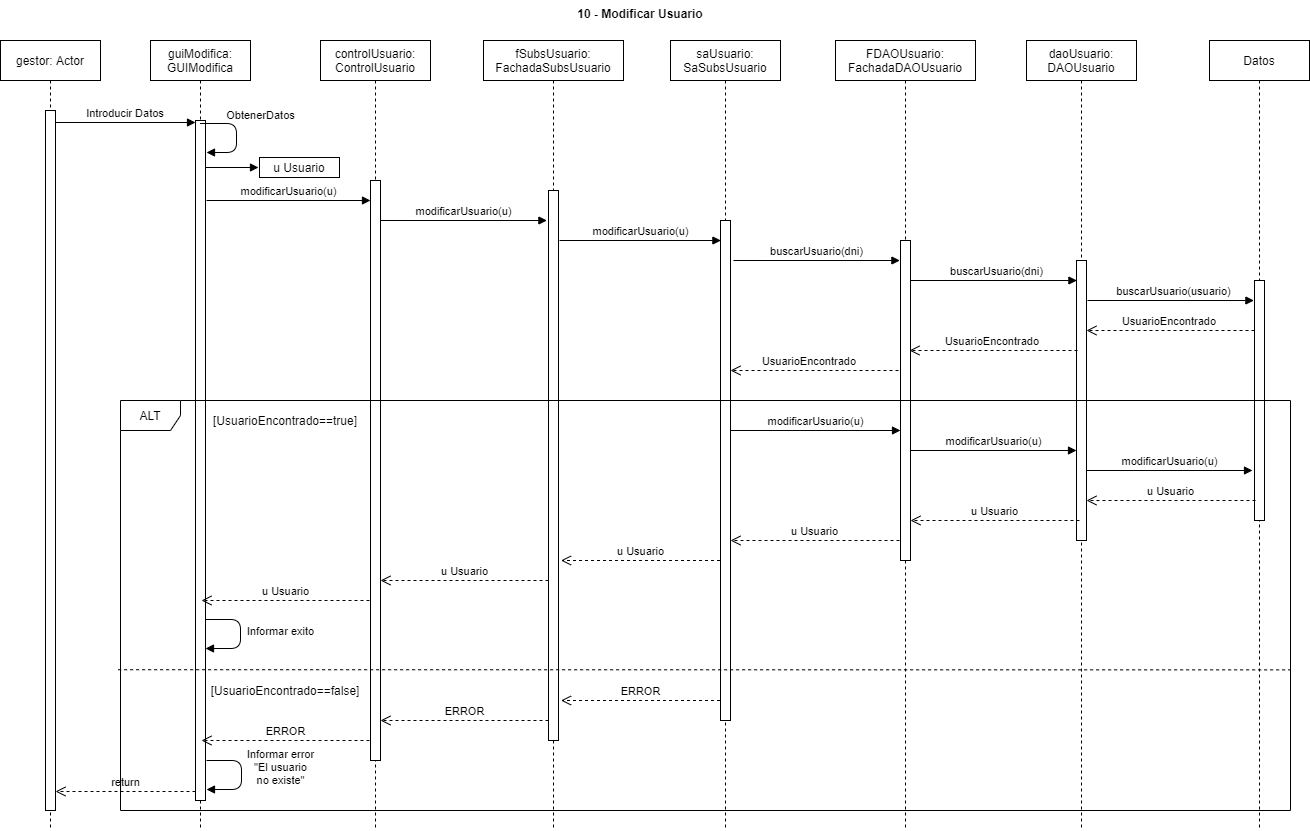

The diagram above was exported from draw.io. Its source (the exported page's mxGraphModel, read from the mxfile embedded in the PNG):
<mxGraphModel dx="1038" dy="633" grid="1" gridSize="10" guides="1" tooltips="1" connect="1" arrows="1" fold="1" page="1" pageScale="1" pageWidth="850" pageHeight="1100" math="0" shadow="0">
  <root>
    <mxCell id="0" />
    <mxCell id="1" parent="0" />
    <mxCell id="3nuBFxr9cyL0pnOWT2aG-1" value="gestor: Actor" style="shape=umlLifeline;perimeter=lifelinePerimeter;container=1;collapsible=0;recursiveResize=0;rounded=0;shadow=0;strokeWidth=1;" parent="1" vertex="1">
      <mxGeometry x="120" y="80" width="100" height="790" as="geometry" />
    </mxCell>
    <mxCell id="3nuBFxr9cyL0pnOWT2aG-2" value="" style="points=[];perimeter=orthogonalPerimeter;rounded=0;shadow=0;strokeWidth=1;" parent="3nuBFxr9cyL0pnOWT2aG-1" vertex="1">
      <mxGeometry x="45" y="70" width="10" height="700" as="geometry" />
    </mxCell>
    <mxCell id="3nuBFxr9cyL0pnOWT2aG-5" value="guiModifica:&#10;GUIModifica" style="shape=umlLifeline;perimeter=lifelinePerimeter;container=1;collapsible=0;recursiveResize=0;rounded=0;shadow=0;strokeWidth=1;" parent="1" vertex="1">
      <mxGeometry x="270" y="80" width="100" height="790" as="geometry" />
    </mxCell>
    <mxCell id="VJErUUqcHRR049kp6W0V-18" value="" style="html=1;points=[];perimeter=orthogonalPerimeter;" parent="3nuBFxr9cyL0pnOWT2aG-5" vertex="1">
      <mxGeometry x="45" y="80" width="10" height="680" as="geometry" />
    </mxCell>
    <mxCell id="VJErUUqcHRR049kp6W0V-20" value="ObtenerDatos" style="html=1;verticalAlign=bottom;endArrow=block;" parent="3nuBFxr9cyL0pnOWT2aG-5" edge="1">
      <mxGeometry x="-0.2208" y="24" width="80" relative="1" as="geometry">
        <mxPoint x="49.5" y="83" as="sourcePoint" />
        <mxPoint x="56" y="112" as="targetPoint" />
        <Array as="points">
          <mxPoint x="86" y="83" />
          <mxPoint x="86" y="112" />
        </Array>
        <mxPoint as="offset" />
      </mxGeometry>
    </mxCell>
    <mxCell id="eDzS6JIxlKDA6KhrccVk-14" value="Informar exito" style="html=1;verticalAlign=bottom;endArrow=block;" parent="3nuBFxr9cyL0pnOWT2aG-5" edge="1">
      <mxGeometry x="0.1313" y="40" width="80" relative="1" as="geometry">
        <mxPoint x="55" y="579" as="sourcePoint" />
        <mxPoint x="55" y="608" as="targetPoint" />
        <Array as="points">
          <mxPoint x="90" y="579" />
          <mxPoint x="90" y="608" />
        </Array>
        <mxPoint as="offset" />
      </mxGeometry>
    </mxCell>
    <mxCell id="3nuBFxr9cyL0pnOWT2aG-8" value="Introducir Datos" style="verticalAlign=bottom;endArrow=block;entryX=0;entryY=0;shadow=0;strokeWidth=1;" parent="1" edge="1">
      <mxGeometry relative="1" as="geometry">
        <mxPoint x="175" y="162.0000000000001" as="sourcePoint" />
        <mxPoint x="315" y="162.0000000000001" as="targetPoint" />
      </mxGeometry>
    </mxCell>
    <mxCell id="VJErUUqcHRR049kp6W0V-1" value="Datos" style="shape=umlLifeline;perimeter=lifelinePerimeter;container=1;collapsible=0;recursiveResize=0;rounded=0;shadow=0;strokeWidth=1;" parent="1" vertex="1">
      <mxGeometry x="1329" y="80" width="100" height="790" as="geometry" />
    </mxCell>
    <mxCell id="VJErUUqcHRR049kp6W0V-2" value="" style="points=[];perimeter=orthogonalPerimeter;rounded=0;shadow=0;strokeWidth=1;" parent="VJErUUqcHRR049kp6W0V-1" vertex="1">
      <mxGeometry x="45" y="240" width="10" height="240" as="geometry" />
    </mxCell>
    <mxCell id="VJErUUqcHRR049kp6W0V-3" value="controlUsuario:&#10;ControlUsuario" style="shape=umlLifeline;perimeter=lifelinePerimeter;container=1;collapsible=0;recursiveResize=0;rounded=0;shadow=0;strokeWidth=1;" parent="1" vertex="1">
      <mxGeometry x="440" y="80" width="110" height="790" as="geometry" />
    </mxCell>
    <mxCell id="VJErUUqcHRR049kp6W0V-4" value="" style="points=[];perimeter=orthogonalPerimeter;rounded=0;shadow=0;strokeWidth=1;" parent="VJErUUqcHRR049kp6W0V-3" vertex="1">
      <mxGeometry x="50" y="140" width="10" height="580" as="geometry" />
    </mxCell>
    <mxCell id="VJErUUqcHRR049kp6W0V-5" value="fSubsUsuario:&#10;FachadaSubsUsuario" style="shape=umlLifeline;perimeter=lifelinePerimeter;container=1;collapsible=0;recursiveResize=0;rounded=0;shadow=0;strokeWidth=1;" parent="1" vertex="1">
      <mxGeometry x="603" y="80" width="140" height="790" as="geometry" />
    </mxCell>
    <mxCell id="VJErUUqcHRR049kp6W0V-6" value="" style="points=[];perimeter=orthogonalPerimeter;rounded=0;shadow=0;strokeWidth=1;" parent="VJErUUqcHRR049kp6W0V-5" vertex="1">
      <mxGeometry x="65" y="150" width="10" height="550" as="geometry" />
    </mxCell>
    <mxCell id="VJErUUqcHRR049kp6W0V-7" value="saUsuario: &#10;SaSubsUsuario" style="shape=umlLifeline;perimeter=lifelinePerimeter;container=1;collapsible=0;recursiveResize=0;rounded=0;shadow=0;strokeWidth=1;" parent="1" vertex="1">
      <mxGeometry x="790" y="80" width="110" height="790" as="geometry" />
    </mxCell>
    <mxCell id="VJErUUqcHRR049kp6W0V-8" value="" style="points=[];perimeter=orthogonalPerimeter;rounded=0;shadow=0;strokeWidth=1;" parent="VJErUUqcHRR049kp6W0V-7" vertex="1">
      <mxGeometry x="50" y="180" width="10" height="500" as="geometry" />
    </mxCell>
    <mxCell id="VJErUUqcHRR049kp6W0V-9" value="FDAOUsuario: &#10;FachadaDAOUsuario" style="shape=umlLifeline;perimeter=lifelinePerimeter;container=1;collapsible=0;recursiveResize=0;rounded=0;shadow=0;strokeWidth=1;" parent="1" vertex="1">
      <mxGeometry x="955" y="80" width="140" height="790" as="geometry" />
    </mxCell>
    <mxCell id="VJErUUqcHRR049kp6W0V-10" value="" style="points=[];perimeter=orthogonalPerimeter;rounded=0;shadow=0;strokeWidth=1;" parent="VJErUUqcHRR049kp6W0V-9" vertex="1">
      <mxGeometry x="65" y="200" width="10" height="320" as="geometry" />
    </mxCell>
    <mxCell id="VJErUUqcHRR049kp6W0V-11" value="daoUsuario:&#10;DAOUsuario" style="shape=umlLifeline;perimeter=lifelinePerimeter;container=1;collapsible=0;recursiveResize=0;rounded=0;shadow=0;strokeWidth=1;" parent="1" vertex="1">
      <mxGeometry x="1146" y="80" width="110" height="790" as="geometry" />
    </mxCell>
    <mxCell id="VJErUUqcHRR049kp6W0V-12" value="" style="points=[];perimeter=orthogonalPerimeter;rounded=0;shadow=0;strokeWidth=1;" parent="VJErUUqcHRR049kp6W0V-11" vertex="1">
      <mxGeometry x="50" y="220" width="10" height="280" as="geometry" />
    </mxCell>
    <mxCell id="VJErUUqcHRR049kp6W0V-14" value="u Usuario" style="rounded=0;whiteSpace=wrap;html=1;" parent="1" vertex="1">
      <mxGeometry x="379" y="197" width="80" height="20" as="geometry" />
    </mxCell>
    <mxCell id="VJErUUqcHRR049kp6W0V-21" value="" style="html=1;verticalAlign=bottom;endArrow=block;entryX=0;entryY=0.5;entryDx=0;entryDy=0;" parent="1" edge="1">
      <mxGeometry width="80" relative="1" as="geometry">
        <mxPoint x="325" y="207" as="sourcePoint" />
        <mxPoint x="378" y="207" as="targetPoint" />
      </mxGeometry>
    </mxCell>
    <mxCell id="VJErUUqcHRR049kp6W0V-22" value="modificarUsuario(u)" style="html=1;verticalAlign=bottom;endArrow=block;" parent="1" target="VJErUUqcHRR049kp6W0V-4" edge="1">
      <mxGeometry width="80" relative="1" as="geometry">
        <mxPoint x="326" y="240" as="sourcePoint" />
        <mxPoint x="485.5" y="240" as="targetPoint" />
      </mxGeometry>
    </mxCell>
    <mxCell id="VJErUUqcHRR049kp6W0V-24" value="modificarUsuario(u)" style="html=1;verticalAlign=bottom;endArrow=block;exitX=0.98;exitY=0.451;exitDx=0;exitDy=0;exitPerimeter=0;entryX=0.12;entryY=0.499;entryDx=0;entryDy=0;entryPerimeter=0;" parent="1" edge="1">
      <mxGeometry width="80" relative="1" as="geometry">
        <mxPoint x="499.99999999999994" y="259.997" as="sourcePoint" />
        <mxPoint x="666.4000000000001" y="260.01000000000005" as="targetPoint" />
      </mxGeometry>
    </mxCell>
    <mxCell id="VJErUUqcHRR049kp6W0V-25" value="buscarUsuario(dni)" style="html=1;verticalAlign=bottom;endArrow=block;exitX=0.98;exitY=0.451;exitDx=0;exitDy=0;exitPerimeter=0;entryX=0.12;entryY=0.499;entryDx=0;entryDy=0;entryPerimeter=0;" parent="1" edge="1">
      <mxGeometry width="80" relative="1" as="geometry">
        <mxPoint x="853" y="299.99699999999996" as="sourcePoint" />
        <mxPoint x="1019.4000000000001" y="300.01" as="targetPoint" />
      </mxGeometry>
    </mxCell>
    <mxCell id="VJErUUqcHRR049kp6W0V-26" value="buscarUsuario(dni)" style="html=1;verticalAlign=bottom;endArrow=block;exitX=0.98;exitY=0.451;exitDx=0;exitDy=0;exitPerimeter=0;entryX=0.12;entryY=0.499;entryDx=0;entryDy=0;entryPerimeter=0;" parent="1" edge="1">
      <mxGeometry x="0.0385" width="80" relative="1" as="geometry">
        <mxPoint x="1030" y="319.99699999999996" as="sourcePoint" />
        <mxPoint x="1196.4" y="320.01" as="targetPoint" />
        <mxPoint as="offset" />
      </mxGeometry>
    </mxCell>
    <mxCell id="VJErUUqcHRR049kp6W0V-27" value="modificarUsuario(u)" style="html=1;verticalAlign=bottom;endArrow=block;entryX=0.12;entryY=0.499;entryDx=0;entryDy=0;entryPerimeter=0;" parent="1" edge="1">
      <mxGeometry width="80" relative="1" as="geometry">
        <mxPoint x="679" y="280" as="sourcePoint" />
        <mxPoint x="840.4000000000001" y="280.01" as="targetPoint" />
      </mxGeometry>
    </mxCell>
    <mxCell id="VJErUUqcHRR049kp6W0V-28" value="buscarUsuario(usuario)" style="html=1;verticalAlign=bottom;endArrow=block;exitX=0.98;exitY=0.451;exitDx=0;exitDy=0;exitPerimeter=0;entryX=0.12;entryY=0.499;entryDx=0;entryDy=0;entryPerimeter=0;" parent="1" edge="1">
      <mxGeometry x="0.0385" width="80" relative="1" as="geometry">
        <mxPoint x="1207" y="339.99699999999996" as="sourcePoint" />
        <mxPoint x="1373.4" y="340.01" as="targetPoint" />
        <mxPoint as="offset" />
      </mxGeometry>
    </mxCell>
    <mxCell id="VJErUUqcHRR049kp6W0V-29" value="UsuarioEncontrado&amp;nbsp;" style="html=1;verticalAlign=bottom;endArrow=open;dashed=1;endSize=8;" parent="1" target="VJErUUqcHRR049kp6W0V-12" edge="1">
      <mxGeometry relative="1" as="geometry">
        <mxPoint x="1374" y="370" as="sourcePoint" />
        <mxPoint x="1294" y="370" as="targetPoint" />
        <mxPoint as="offset" />
      </mxGeometry>
    </mxCell>
    <mxCell id="VJErUUqcHRR049kp6W0V-31" value="UsuarioEncontrado&amp;nbsp;" style="html=1;verticalAlign=bottom;endArrow=open;dashed=1;endSize=8;" parent="1" edge="1">
      <mxGeometry relative="1" as="geometry">
        <mxPoint x="1197" y="390" as="sourcePoint" />
        <mxPoint x="1029" y="390" as="targetPoint" />
      </mxGeometry>
    </mxCell>
    <mxCell id="VJErUUqcHRR049kp6W0V-32" value="UsuarioEncontrado&amp;nbsp;" style="html=1;verticalAlign=bottom;endArrow=open;dashed=1;endSize=8;" parent="1" edge="1">
      <mxGeometry x="0.0476" relative="1" as="geometry">
        <mxPoint x="1018" y="410" as="sourcePoint" />
        <mxPoint x="850" y="410" as="targetPoint" />
        <mxPoint as="offset" />
      </mxGeometry>
    </mxCell>
    <mxCell id="VJErUUqcHRR049kp6W0V-40" value="10 - Modificar Usuario" style="text;align=center;fontStyle=1;verticalAlign=middle;spacingLeft=3;spacingRight=3;strokeColor=none;rotatable=0;points=[[0,0.5],[1,0.5]];portConstraint=eastwest;" parent="1" vertex="1">
      <mxGeometry x="720" y="40" width="80" height="26" as="geometry" />
    </mxCell>
    <mxCell id="VJErUUqcHRR049kp6W0V-41" value="[UsuarioEncontrado==true]" style="text;html=1;strokeColor=none;fillColor=none;align=center;verticalAlign=middle;whiteSpace=wrap;rounded=0;" parent="1" vertex="1">
      <mxGeometry x="385" y="450" width="40" height="20" as="geometry" />
    </mxCell>
    <mxCell id="VJErUUqcHRR049kp6W0V-47" value="[UsuarioEncontrado==false]" style="text;html=1;strokeColor=none;fillColor=none;align=center;verticalAlign=middle;whiteSpace=wrap;rounded=0;" parent="1" vertex="1">
      <mxGeometry x="385" y="720" width="40" height="20" as="geometry" />
    </mxCell>
    <mxCell id="eDzS6JIxlKDA6KhrccVk-4" value="modificarUsuario(u)" style="html=1;verticalAlign=bottom;endArrow=block;" parent="1" target="VJErUUqcHRR049kp6W0V-10" edge="1">
      <mxGeometry width="80" relative="1" as="geometry">
        <mxPoint x="850" y="470" as="sourcePoint" />
        <mxPoint x="930" y="470" as="targetPoint" />
      </mxGeometry>
    </mxCell>
    <mxCell id="eDzS6JIxlKDA6KhrccVk-5" value="modificarUsuario(u)" style="html=1;verticalAlign=bottom;endArrow=block;" parent="1" target="VJErUUqcHRR049kp6W0V-12" edge="1">
      <mxGeometry width="80" relative="1" as="geometry">
        <mxPoint x="1030" y="490" as="sourcePoint" />
        <mxPoint x="1160" y="490" as="targetPoint" />
      </mxGeometry>
    </mxCell>
    <mxCell id="eDzS6JIxlKDA6KhrccVk-6" value="modificarUsuario(u)" style="html=1;verticalAlign=bottom;endArrow=block;" parent="1" edge="1">
      <mxGeometry width="80" relative="1" as="geometry">
        <mxPoint x="1206" y="510" as="sourcePoint" />
        <mxPoint x="1372" y="510" as="targetPoint" />
      </mxGeometry>
    </mxCell>
    <mxCell id="eDzS6JIxlKDA6KhrccVk-8" value="u Usuario" style="html=1;verticalAlign=bottom;endArrow=open;dashed=1;endSize=8;" parent="1" target="VJErUUqcHRR049kp6W0V-12" edge="1">
      <mxGeometry relative="1" as="geometry">
        <mxPoint x="1375" y="540" as="sourcePoint" />
        <mxPoint x="1295" y="540" as="targetPoint" />
      </mxGeometry>
    </mxCell>
    <mxCell id="eDzS6JIxlKDA6KhrccVk-9" value="u Usuario" style="html=1;verticalAlign=bottom;endArrow=open;dashed=1;endSize=8;" parent="1" edge="1">
      <mxGeometry relative="1" as="geometry">
        <mxPoint x="1199" y="560" as="sourcePoint" />
        <mxPoint x="1030" y="560" as="targetPoint" />
      </mxGeometry>
    </mxCell>
    <mxCell id="eDzS6JIxlKDA6KhrccVk-10" value="u Usuario" style="html=1;verticalAlign=bottom;endArrow=open;dashed=1;endSize=8;" parent="1" edge="1">
      <mxGeometry relative="1" as="geometry">
        <mxPoint x="1019" y="580" as="sourcePoint" />
        <mxPoint x="850" y="580" as="targetPoint" />
      </mxGeometry>
    </mxCell>
    <mxCell id="eDzS6JIxlKDA6KhrccVk-11" value="u Usuario" style="html=1;verticalAlign=bottom;endArrow=open;dashed=1;endSize=8;" parent="1" edge="1">
      <mxGeometry relative="1" as="geometry">
        <mxPoint x="839.5" y="600" as="sourcePoint" />
        <mxPoint x="680.5" y="600" as="targetPoint" />
      </mxGeometry>
    </mxCell>
    <mxCell id="eDzS6JIxlKDA6KhrccVk-12" value="u Usuario" style="html=1;verticalAlign=bottom;endArrow=open;dashed=1;endSize=8;" parent="1" source="VJErUUqcHRR049kp6W0V-6" edge="1">
      <mxGeometry relative="1" as="geometry">
        <mxPoint x="659" y="620" as="sourcePoint" />
        <mxPoint x="500" y="620" as="targetPoint" />
      </mxGeometry>
    </mxCell>
    <mxCell id="eDzS6JIxlKDA6KhrccVk-13" value="u Usuario" style="html=1;verticalAlign=bottom;endArrow=open;dashed=1;endSize=8;" parent="1" edge="1">
      <mxGeometry relative="1" as="geometry">
        <mxPoint x="489" y="640" as="sourcePoint" />
        <mxPoint x="321" y="640" as="targetPoint" />
      </mxGeometry>
    </mxCell>
    <mxCell id="eDzS6JIxlKDA6KhrccVk-15" value="ERROR" style="html=1;verticalAlign=bottom;endArrow=open;dashed=1;endSize=8;" parent="1" edge="1">
      <mxGeometry relative="1" as="geometry">
        <mxPoint x="839.5" y="740" as="sourcePoint" />
        <mxPoint x="680.5" y="740" as="targetPoint" />
      </mxGeometry>
    </mxCell>
    <mxCell id="eDzS6JIxlKDA6KhrccVk-16" value="ERROR" style="html=1;verticalAlign=bottom;endArrow=open;dashed=1;endSize=8;" parent="1" edge="1">
      <mxGeometry relative="1" as="geometry">
        <mxPoint x="668" y="760" as="sourcePoint" />
        <mxPoint x="500" y="760" as="targetPoint" />
      </mxGeometry>
    </mxCell>
    <mxCell id="eDzS6JIxlKDA6KhrccVk-17" value="ERROR" style="html=1;verticalAlign=bottom;endArrow=open;dashed=1;endSize=8;" parent="1" edge="1">
      <mxGeometry relative="1" as="geometry">
        <mxPoint x="489" y="780" as="sourcePoint" />
        <mxPoint x="321" y="780" as="targetPoint" />
      </mxGeometry>
    </mxCell>
    <mxCell id="eDzS6JIxlKDA6KhrccVk-18" value="Informar error&lt;br&gt;&quot;El usuario&lt;br&gt;no existe&quot;" style="html=1;verticalAlign=bottom;endArrow=block;" parent="1" edge="1">
      <mxGeometry x="0.2929" y="-39" width="80" relative="1" as="geometry">
        <mxPoint x="326" y="800" as="sourcePoint" />
        <mxPoint x="326" y="829" as="targetPoint" />
        <Array as="points">
          <mxPoint x="361" y="800" />
          <mxPoint x="361" y="829" />
        </Array>
        <mxPoint x="39" y="39" as="offset" />
      </mxGeometry>
    </mxCell>
    <mxCell id="eDzS6JIxlKDA6KhrccVk-20" value="" style="endArrow=none;dashed=1;html=1;exitX=-0.002;exitY=0.641;exitDx=0;exitDy=0;exitPerimeter=0;entryX=1;entryY=0.657;entryDx=0;entryDy=0;entryPerimeter=0;" parent="1" target="eDzS6JIxlKDA6KhrccVk-22" edge="1">
      <mxGeometry width="50" height="50" relative="1" as="geometry">
        <mxPoint x="237.62200000000007" y="709.22" as="sourcePoint" />
        <mxPoint x="1440" y="709" as="targetPoint" />
      </mxGeometry>
    </mxCell>
    <mxCell id="eDzS6JIxlKDA6KhrccVk-21" value="return" style="html=1;verticalAlign=bottom;endArrow=open;dashed=1;endSize=8;" parent="1" edge="1">
      <mxGeometry relative="1" as="geometry">
        <mxPoint x="315" y="831" as="sourcePoint" />
        <mxPoint x="175" y="831" as="targetPoint" />
      </mxGeometry>
    </mxCell>
    <mxCell id="eDzS6JIxlKDA6KhrccVk-22" value="ALT" style="shape=umlFrame;whiteSpace=wrap;html=1;" parent="1" vertex="1">
      <mxGeometry x="240" y="440" width="1170" height="410" as="geometry" />
    </mxCell>
  </root>
</mxGraphModel>